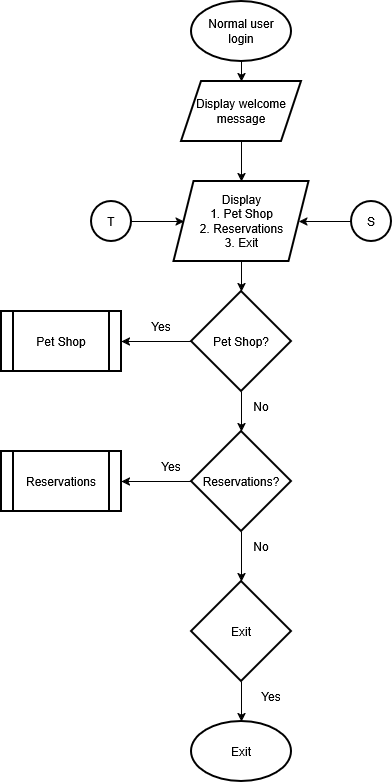

The diagram above was exported from draw.io. Its source (the exported page's mxGraphModel, read from the mxfile embedded in the PNG):
<mxGraphModel dx="1364" dy="779" grid="1" gridSize="10" guides="1" tooltips="1" connect="1" arrows="1" fold="1" page="1" pageScale="1" pageWidth="850" pageHeight="1100" math="0" shadow="0">
  <root>
    <mxCell id="0" />
    <mxCell id="1" parent="0" />
    <mxCell id="uSqtAKYY1lOMflin34ss-2" edge="1" parent="1" source="P90zJE15j0xPXearIAry-1" style="edgeStyle=orthogonalEdgeStyle;rounded=0;orthogonalLoop=1;jettySize=auto;html=1;" target="uSqtAKYY1lOMflin34ss-1" value="">
      <mxGeometry relative="1" as="geometry" />
    </mxCell>
    <mxCell id="P90zJE15j0xPXearIAry-1" parent="1" style="strokeWidth=2;html=1;shape=mxgraph.flowchart.start_1;whiteSpace=wrap;" value="&lt;div&gt;Normal user&lt;/div&gt;&lt;div&gt;login&lt;/div&gt;" vertex="1">
      <mxGeometry height="60" width="100" x="390" y="40" as="geometry" />
    </mxCell>
    <mxCell id="uSqtAKYY1lOMflin34ss-4" edge="1" parent="1" source="uSqtAKYY1lOMflin34ss-1" style="edgeStyle=orthogonalEdgeStyle;rounded=0;orthogonalLoop=1;jettySize=auto;html=1;" target="uSqtAKYY1lOMflin34ss-3" value="">
      <mxGeometry relative="1" as="geometry" />
    </mxCell>
    <mxCell id="uSqtAKYY1lOMflin34ss-1" parent="1" style="shape=parallelogram;perimeter=parallelogramPerimeter;whiteSpace=wrap;html=1;fixedSize=1;strokeWidth=2;" value="&lt;div&gt;Display welcome&lt;/div&gt;&lt;div&gt;message&lt;/div&gt;" vertex="1">
      <mxGeometry height="60" width="120" x="380" y="120" as="geometry" />
    </mxCell>
    <mxCell id="yC-86wUmw-YUYt6IRGMs-2" edge="1" parent="1" source="uSqtAKYY1lOMflin34ss-3" style="edgeStyle=orthogonalEdgeStyle;rounded=0;orthogonalLoop=1;jettySize=auto;html=1;" target="yC-86wUmw-YUYt6IRGMs-1" value="">
      <mxGeometry relative="1" as="geometry" />
    </mxCell>
    <mxCell id="uSqtAKYY1lOMflin34ss-3" parent="1" style="shape=parallelogram;perimeter=parallelogramPerimeter;whiteSpace=wrap;html=1;fixedSize=1;strokeWidth=2;" value="&lt;div&gt;Display&lt;/div&gt;&lt;div&gt;1. Pet Shop&lt;/div&gt;&lt;div&gt;2. Reservations&lt;/div&gt;&lt;div&gt;3. Exit&lt;/div&gt;" vertex="1">
      <mxGeometry height="80" width="135" x="372.5" y="220" as="geometry" />
    </mxCell>
    <mxCell id="yC-86wUmw-YUYt6IRGMs-4" edge="1" parent="1" source="yC-86wUmw-YUYt6IRGMs-1" style="edgeStyle=orthogonalEdgeStyle;rounded=0;orthogonalLoop=1;jettySize=auto;html=1;" target="yC-86wUmw-YUYt6IRGMs-3" value="">
      <mxGeometry relative="1" as="geometry" />
    </mxCell>
    <mxCell id="Mr3xC0lPmdENXiG4a2EC-2" edge="1" parent="1" source="yC-86wUmw-YUYt6IRGMs-1" style="edgeStyle=orthogonalEdgeStyle;rounded=0;orthogonalLoop=1;jettySize=auto;html=1;" target="Mr3xC0lPmdENXiG4a2EC-1" value="">
      <mxGeometry relative="1" as="geometry" />
    </mxCell>
    <mxCell id="yC-86wUmw-YUYt6IRGMs-1" parent="1" style="rhombus;whiteSpace=wrap;html=1;strokeWidth=2;" value="Pet Shop?" vertex="1">
      <mxGeometry height="100" width="100" x="390" y="330" as="geometry" />
    </mxCell>
    <mxCell id="Mr3xC0lPmdENXiG4a2EC-4" edge="1" parent="1" source="yC-86wUmw-YUYt6IRGMs-3" style="edgeStyle=orthogonalEdgeStyle;rounded=0;orthogonalLoop=1;jettySize=auto;html=1;" target="Mr3xC0lPmdENXiG4a2EC-3" value="">
      <mxGeometry relative="1" as="geometry" />
    </mxCell>
    <mxCell id="Mr3xC0lPmdENXiG4a2EC-6" edge="1" parent="1" source="yC-86wUmw-YUYt6IRGMs-3" style="edgeStyle=orthogonalEdgeStyle;rounded=0;orthogonalLoop=1;jettySize=auto;html=1;" target="Mr3xC0lPmdENXiG4a2EC-5" value="">
      <mxGeometry relative="1" as="geometry" />
    </mxCell>
    <mxCell id="yC-86wUmw-YUYt6IRGMs-3" parent="1" style="rhombus;whiteSpace=wrap;html=1;strokeWidth=2;" value="Reservations?" vertex="1">
      <mxGeometry height="100" width="100" x="390" y="470" as="geometry" />
    </mxCell>
    <mxCell id="Mr3xC0lPmdENXiG4a2EC-1" parent="1" style="shape=process;whiteSpace=wrap;html=1;backgroundOutline=1;strokeWidth=2;" value="Pet Shop" vertex="1">
      <mxGeometry height="60" width="120" x="200" y="350" as="geometry" />
    </mxCell>
    <mxCell id="Mr3xC0lPmdENXiG4a2EC-3" parent="1" style="shape=process;whiteSpace=wrap;html=1;backgroundOutline=1;strokeWidth=2;" value="Reservations" vertex="1">
      <mxGeometry height="60" width="120" x="200" y="490" as="geometry" />
    </mxCell>
    <mxCell id="Mr3xC0lPmdENXiG4a2EC-8" edge="1" parent="1" source="Mr3xC0lPmdENXiG4a2EC-5" style="edgeStyle=orthogonalEdgeStyle;rounded=0;orthogonalLoop=1;jettySize=auto;html=1;" target="Mr3xC0lPmdENXiG4a2EC-7" value="">
      <mxGeometry relative="1" as="geometry" />
    </mxCell>
    <mxCell id="Mr3xC0lPmdENXiG4a2EC-5" parent="1" style="rhombus;whiteSpace=wrap;html=1;strokeWidth=2;" value="Exit" vertex="1">
      <mxGeometry height="100" width="100" x="390" y="620" as="geometry" />
    </mxCell>
    <mxCell id="Mr3xC0lPmdENXiG4a2EC-7" parent="1" style="strokeWidth=2;html=1;shape=mxgraph.flowchart.start_1;whiteSpace=wrap;" value="Exit" vertex="1">
      <mxGeometry height="60" width="100" x="390" y="760" as="geometry" />
    </mxCell>
    <mxCell id="_H6F8jFm__mBDqGmiPIG-2" edge="1" parent="1" source="_H6F8jFm__mBDqGmiPIG-1" style="edgeStyle=orthogonalEdgeStyle;rounded=0;orthogonalLoop=1;jettySize=auto;html=1;" target="uSqtAKYY1lOMflin34ss-3" value="">
      <mxGeometry relative="1" as="geometry" />
    </mxCell>
    <mxCell id="_H6F8jFm__mBDqGmiPIG-1" parent="1" style="ellipse;whiteSpace=wrap;html=1;strokeWidth=2;" value="T" vertex="1">
      <mxGeometry height="40" width="40" x="290" y="240" as="geometry" />
    </mxCell>
    <mxCell id="6xj-b6SG4ZDFQySH0H99-2" edge="1" parent="1" source="6xj-b6SG4ZDFQySH0H99-1" style="edgeStyle=orthogonalEdgeStyle;rounded=0;orthogonalLoop=1;jettySize=auto;html=1;" target="uSqtAKYY1lOMflin34ss-3" value="">
      <mxGeometry relative="1" as="geometry" />
    </mxCell>
    <mxCell id="6xj-b6SG4ZDFQySH0H99-1" parent="1" style="ellipse;whiteSpace=wrap;html=1;strokeWidth=2;" value="S" vertex="1">
      <mxGeometry height="40" width="40" x="550" y="240" as="geometry" />
    </mxCell>
    <mxCell id="tfIjM-SN_7Se5YJ0sQJc-1" parent="1" style="text;html=1;whiteSpace=wrap;strokeColor=none;fillColor=none;align=center;verticalAlign=middle;rounded=0;" value="Yes" vertex="1">
      <mxGeometry height="30" width="60" x="340" y="490" as="geometry" />
    </mxCell>
    <mxCell id="tfIjM-SN_7Se5YJ0sQJc-2" parent="1" style="text;html=1;whiteSpace=wrap;strokeColor=none;fillColor=none;align=center;verticalAlign=middle;rounded=0;" value="Yes" vertex="1">
      <mxGeometry height="30" width="60" x="330" y="350" as="geometry" />
    </mxCell>
    <mxCell id="tfIjM-SN_7Se5YJ0sQJc-3" parent="1" style="text;html=1;whiteSpace=wrap;strokeColor=none;fillColor=none;align=center;verticalAlign=middle;rounded=0;" value="Yes" vertex="1">
      <mxGeometry height="30" width="60" x="440" y="720" as="geometry" />
    </mxCell>
    <mxCell id="tfIjM-SN_7Se5YJ0sQJc-4" parent="1" style="text;html=1;whiteSpace=wrap;strokeColor=none;fillColor=none;align=center;verticalAlign=middle;rounded=0;" value="No" vertex="1">
      <mxGeometry height="30" width="60" x="430" y="570" as="geometry" />
    </mxCell>
    <mxCell id="tfIjM-SN_7Se5YJ0sQJc-7" parent="1" style="text;html=1;whiteSpace=wrap;strokeColor=none;fillColor=none;align=center;verticalAlign=middle;rounded=0;" value="No" vertex="1">
      <mxGeometry height="30" width="60" x="430" y="430" as="geometry" />
    </mxCell>
  </root>
</mxGraphModel>